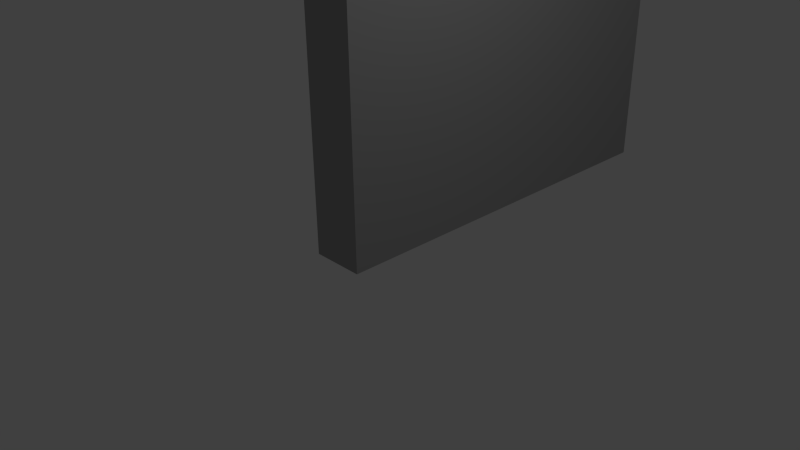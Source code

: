 # Source: WallNoDoorContinue.blend  (saved by Blender 2.71.0; exported with 4.5.12 LTS)
import bpy
from mathutils import Matrix  # noqa: F401  (used for matrix-valued properties, if any)

bpy.ops.wm.read_factory_settings(use_empty=True)
scene = bpy.context.scene
scene.name = 'Scene'

# ---- collections
col_collection_1 = bpy.data.collections.new('Collection 1'); scene.collection.children.link(col_collection_1)

# ---- materials (node trees are filled in below, after node groups)
mat_wall_side = bpy.data.materials.new('wall.side')
mat_wall_side.alpha_threshold = 0.0
mat_wall_side.use_transparent_shadow = False
mat_wall_side.diffuse_color = (0.3588, 0.3588, 0.3588, 1.0)
mat_wall_side.roughness = 0.5
mat_wall_side.line_color = (0.0, 0.0, 0.0, 1.0)
mat_wall_corner = bpy.data.materials.new('wall.corner')
mat_wall_corner.alpha_threshold = 0.0
mat_wall_corner.use_transparent_shadow = False
mat_wall_corner.roughness = 0.5
mat_wall_corner.line_color = (0.0, 0.0, 0.0, 1.0)

# ---- material node trees

# ---- world
world_world = bpy.data.worlds.new('World'); scene.world = world_world
world_world.color = (0.05088, 0.05088, 0.05088)
world_world.use_sun_shadow = False
world_world.sun_shadow_jitter_overblur = 0.0
world_world.cycles.sampling_method = 'MANUAL'
world_world.cycles.sample_map_resolution = 256

# ---- cameras
cam_camera = bpy.data.cameras.new('Camera')
cam_camera.clip_end = 100.0
cam_camera.lens = 35.0
cam_camera.sensor_width = 32.0
cam_camera.sensor_height = 18.0
cam_camera.ortho_scale = 7.314
cam_camera.dof.focus_distance = 0.0
cam_camera.dof.aperture_fstop = 128.0

# ---- lights
light_lamp = bpy.data.lights.new('Lamp', 'POINT')
light_lamp.transmission_factor = 0.0
light_lamp.cutoff_distance = 30.0
light_lamp.energy = 100.0
light_lamp.shadow_buffer_clip_start = 1.001
light_lamp.shadow_soft_size = 0.1
light_lamp.shadow_maximum_resolution = 0.006
light_lamp.use_absolute_resolution = True
light_lamp.cycles.use_multiple_importance_sampling = False

# ---- meshes
me_cube = bpy.data.meshes.new('Cube')
me_cube.from_pydata([(0.25, -0.5, 0.0), (-0.5, -0.5, 0.0), (0.25, -0.5, 4.0), (-0.5, -0.5, 4.0), (0.25, 5.25, 2.384e-07), (-0.5, 5.25, 2.384e-07), (0.25, 5.25, 4.0), (-0.5, 5.25, 4.0)], [], [(3, 2, 6, 7), (6, 4, 5, 7), (0, 1, 5, 4), (2, 0, 4, 6), (1, 3, 7, 5), (0, 2, 3, 1)])
me_cube.materials.append(mat_wall_side)
me_cube.materials.append(mat_wall_corner)
me_cube.use_remesh_preserve_volume = False
me_cube.use_remesh_preserve_attributes = False
me_cube.use_mirror_vertex_groups = False
me_cube.update()

# ---- objects
ob_cube = bpy.data.objects.new('Cube', me_cube)
ob_lamp = bpy.data.objects.new('Lamp', light_lamp)
ob_camera = bpy.data.objects.new('Camera', cam_camera)

# ---- transforms, parenting, visibility, modifiers, constraints
ob_cube.location = (0.0, 0.0, 0.0)
ob_cube.lock_rotations_4d = False
ob_cube.empty_display_type = 'ARROWS'
ob_cube.lineart.crease_threshold = 0.0
ob_lamp.location = (4.076, 1.005, 5.904)
ob_lamp.rotation_euler = (0.6503, 0.05522, 1.866)
ob_lamp.lock_rotations_4d = False
ob_lamp.empty_display_type = 'ARROWS'
ob_lamp.color = (0.0, 0.0, 0.0, 0.0)
ob_lamp.lineart.crease_threshold = 0.0
ob_camera.location = (7.481, -6.508, 5.344)
ob_camera.rotation_euler = (1.109, 0.01082, 0.8149)
ob_camera.lock_rotations_4d = False
ob_camera.empty_display_type = 'ARROWS'
ob_camera.color = (0.0, 0.0, 0.0, 0.0)
ob_camera.display_type = 'WIRE'
ob_camera.lineart.crease_threshold = 0.0

# ---- collection membership
col_collection_1.objects.link(ob_cube)
col_collection_1.objects.link(ob_lamp)
col_collection_1.objects.link(ob_camera)

# ---- scene / render settings (as saved in the file)
scene.camera = ob_camera
scene.frame_start = 1; scene.frame_end = 250; scene.frame_set(1)
scene.render.engine = 'BLENDER_EEVEE_NEXT'
scene.render.resolution_percentage = 50
scene.render.dither_intensity = 0.0
scene.cycles.use_denoising = False
scene.cycles.samples = 10
scene.cycles.sampling_pattern = 'TABULATED_SOBOL'
scene.cycles.light_sampling_threshold = 0.0
scene.cycles.use_adaptive_sampling = False
scene.cycles.use_light_tree = False
scene.cycles.blur_glossy = 0.0
scene.cycles.volume_bounces = 1
scene.cycles.pixel_filter_type = 'GAUSSIAN'
scene.cycles.sample_clamp_indirect = 0.0
scene.view_settings.view_transform = 'Standard'
bpy.context.view_layer.update()
